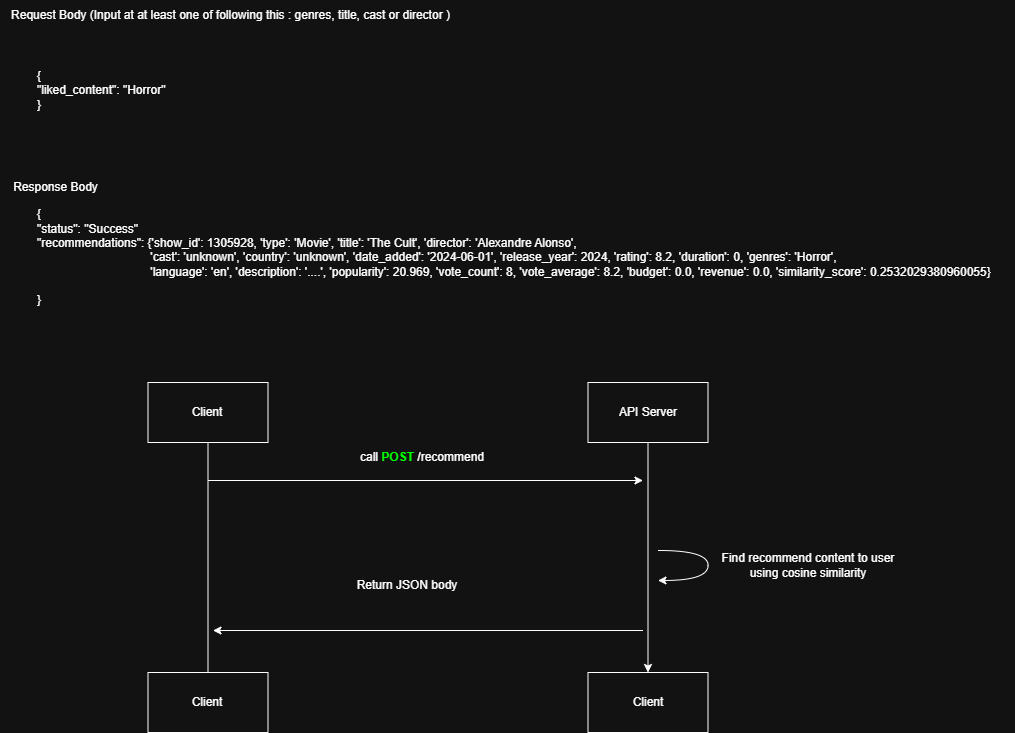

The diagram above was exported from draw.io. Its source (the exported page's mxGraphModel, read from the mxfile embedded in the PNG):
<mxGraphModel dx="1331" dy="3969" grid="1" gridSize="10" guides="1" tooltips="1" connect="1" arrows="1" fold="1" page="1" pageScale="1" pageWidth="850" pageHeight="1100" math="0" shadow="0">
  <root>
    <mxCell id="0" />
    <mxCell id="1" parent="0" />
    <mxCell id="ixfufHR5I5C1kTLx0jNs-10" parent="1" style="text;html=1;align=left;verticalAlign=middle;resizable=0;points=[];autosize=1;strokeColor=none;fillColor=none;" value="{&lt;div&gt;&quot;liked_content&quot;: &quot;Horror&quot;&lt;br&gt;&lt;/div&gt;&lt;div&gt;}&lt;/div&gt;" vertex="1">
      <mxGeometry height="60" width="150" x="105" y="130" as="geometry" />
    </mxCell>
    <mxCell id="ixfufHR5I5C1kTLx0jNs-12" parent="1" style="text;html=1;align=center;verticalAlign=middle;resizable=0;points=[];autosize=1;strokeColor=none;fillColor=none;" value="Request Body (Input at&amp;nbsp;at least one of following this : genres, title, cast or director )" vertex="1">
      <mxGeometry height="30" width="460" x="70" y="70" as="geometry" />
    </mxCell>
    <mxCell id="ixfufHR5I5C1kTLx0jNs-13" parent="1" style="text;html=1;align=center;verticalAlign=middle;resizable=0;points=[];autosize=1;strokeColor=none;fillColor=none;" value="Response Body" vertex="1">
      <mxGeometry height="30" width="110" x="70" y="242" as="geometry" />
    </mxCell>
    <mxCell id="ixfufHR5I5C1kTLx0jNs-14" parent="1" style="text;html=1;align=left;verticalAlign=middle;resizable=0;points=[];autosize=1;strokeColor=none;fillColor=none;" value="{&lt;div&gt;&quot;status&quot;: &quot;Success&quot;&lt;br&gt;&lt;div&gt;&quot;recommendations&quot;:&amp;nbsp;&lt;span style=&quot;background-color: transparent;&quot;&gt;{'show_id': 1305928, 'type': 'Movie', 'title': 'The Cult', 'director': 'Alexandre Alonso',&amp;nbsp;&lt;/span&gt;&lt;/div&gt;&lt;div&gt;&lt;span style=&quot;background-color: transparent;&quot;&gt;&amp;nbsp; &amp;nbsp; &amp;nbsp; &amp;nbsp; &amp;nbsp; &amp;nbsp; &amp;nbsp; &amp;nbsp; &amp;nbsp; &amp;nbsp; &amp;nbsp; &amp;nbsp; &amp;nbsp; &amp;nbsp; &amp;nbsp; &amp;nbsp; &amp;nbsp; 'cast': 'unknown', 'country': 'unknown', 'date_added': '2024-06-01', 'release_year': 2024, 'rating': 8.2, 'duration': 0, 'genres': 'Horror',&lt;/span&gt;&lt;/div&gt;&lt;div&gt;&lt;span style=&quot;background-color: transparent;&quot;&gt;&amp;nbsp; &amp;nbsp; &amp;nbsp; &amp;nbsp; &amp;nbsp; &amp;nbsp; &amp;nbsp; &amp;nbsp; &amp;nbsp; &amp;nbsp; &amp;nbsp; &amp;nbsp; &amp;nbsp; &amp;nbsp; &amp;nbsp; &amp;nbsp; &amp;nbsp; 'language': 'en', 'description': '....', 'popularity': 20.969, 'vote_count': 8, 'vote_average': 8.2, 'budget': 0.0, 'revenue': 0.0, 'similarity_score': 0.2532029380960055}&lt;/span&gt;&lt;/div&gt;&lt;div&gt;&lt;span style=&quot;background-color: transparent; color: light-dark(rgb(0, 0, 0), rgb(255, 255, 255));&quot;&gt;&lt;br&gt;&lt;/span&gt;&lt;/div&gt;&lt;div&gt;}&lt;/div&gt;&lt;/div&gt;" vertex="1">
      <mxGeometry height="110" width="980" x="105" y="272" as="geometry" />
    </mxCell>
    <mxCell id="ixfufHR5I5C1kTLx0jNs-16" parent="1" style="rounded=0;whiteSpace=wrap;html=1;" value="Client" vertex="1">
      <mxGeometry height="60" width="120" x="217.5" y="452" as="geometry" />
    </mxCell>
    <mxCell id="ixfufHR5I5C1kTLx0jNs-17" parent="1" style="rounded=0;whiteSpace=wrap;html=1;" value="Client" vertex="1">
      <mxGeometry height="60" width="120" x="217.5" y="742" as="geometry" />
    </mxCell>
    <mxCell id="ixfufHR5I5C1kTLx0jNs-18" parent="1" style="rounded=0;whiteSpace=wrap;html=1;" value="API Server" vertex="1">
      <mxGeometry height="60" width="120" x="657.5" y="452" as="geometry" />
    </mxCell>
    <mxCell id="ixfufHR5I5C1kTLx0jNs-21" edge="1" parent="1" source="ixfufHR5I5C1kTLx0jNs-17" style="endArrow=none;html=1;rounded=0;entryX=0.5;entryY=1;entryDx=0;entryDy=0;exitX=0.5;exitY=0;exitDx=0;exitDy=0;" target="ixfufHR5I5C1kTLx0jNs-16" value="">
      <mxGeometry height="50" relative="1" width="50" as="geometry">
        <mxPoint x="217.5" y="662" as="sourcePoint" />
        <mxPoint x="267.5" y="612" as="targetPoint" />
      </mxGeometry>
    </mxCell>
    <mxCell id="ixfufHR5I5C1kTLx0jNs-22" edge="1" parent="1" style="endArrow=classic;html=1;rounded=0;" value="">
      <mxGeometry height="50" relative="1" width="50" as="geometry">
        <mxPoint x="277.5" y="550" as="sourcePoint" />
        <mxPoint x="712.5" y="550" as="targetPoint" />
      </mxGeometry>
    </mxCell>
    <mxCell id="7bCGycSX66Q3rsAxzFLk-1" parent="1" style="rounded=0;whiteSpace=wrap;html=1;" value="Client" vertex="1">
      <mxGeometry height="60" width="120" x="657.5" y="742" as="geometry" />
    </mxCell>
    <mxCell id="7bCGycSX66Q3rsAxzFLk-2" edge="1" parent="1" source="ixfufHR5I5C1kTLx0jNs-18" style="endArrow=classic;html=1;rounded=0;exitX=0.5;exitY=1;exitDx=0;exitDy=0;entryX=0.5;entryY=0;entryDx=0;entryDy=0;" target="7bCGycSX66Q3rsAxzFLk-1" value="">
      <mxGeometry height="50" relative="1" width="50" as="geometry">
        <mxPoint x="742.5" y="642" as="sourcePoint" />
        <mxPoint x="1117.5" y="640" as="targetPoint" />
      </mxGeometry>
    </mxCell>
    <mxCell id="7bCGycSX66Q3rsAxzFLk-3" edge="1" parent="1" style="endArrow=classic;html=1;rounded=0;edgeStyle=orthogonalEdgeStyle;curved=1;" value="">
      <mxGeometry height="50" relative="1" width="50" as="geometry">
        <Array as="points">
          <mxPoint x="777.5" y="620" />
          <mxPoint x="777.5" y="650" />
        </Array>
        <mxPoint x="727.5" y="620" as="sourcePoint" />
        <mxPoint x="727.5" y="650" as="targetPoint" />
      </mxGeometry>
    </mxCell>
    <mxCell id="7bCGycSX66Q3rsAxzFLk-5" parent="1" style="text;html=1;whiteSpace=wrap;strokeColor=none;fillColor=none;align=center;verticalAlign=middle;rounded=0;" value="call &lt;font style=&quot;color: light-dark(rgb(0, 0, 0), rgb(0, 255, 0));&quot;&gt;&lt;b&gt;POST&lt;/b&gt;&lt;/font&gt;&lt;font style=&quot;color: light-dark(rgb(0, 0, 0), rgb(0, 255, 0));&quot;&gt;&lt;b&gt;&amp;nbsp;&lt;/b&gt;&lt;/font&gt;/recommend" vertex="1">
      <mxGeometry height="30" width="220" x="382.5" y="512" as="geometry" />
    </mxCell>
    <mxCell id="7bCGycSX66Q3rsAxzFLk-6" parent="1" style="text;html=1;whiteSpace=wrap;strokeColor=none;fillColor=none;align=center;verticalAlign=middle;rounded=0;" value="Find recommend content to user using cosine similarity" vertex="1">
      <mxGeometry height="30" width="190" x="782.5" y="620" as="geometry" />
    </mxCell>
    <mxCell id="7bCGycSX66Q3rsAxzFLk-16" edge="1" parent="1" style="endArrow=classic;html=1;rounded=0;" value="">
      <mxGeometry height="50" relative="1" width="50" as="geometry">
        <mxPoint x="712.5" y="700" as="sourcePoint" />
        <mxPoint x="282.5" y="700" as="targetPoint" />
      </mxGeometry>
    </mxCell>
    <mxCell id="7bCGycSX66Q3rsAxzFLk-17" parent="1" style="text;html=1;whiteSpace=wrap;strokeColor=none;fillColor=none;align=center;verticalAlign=middle;rounded=0;" value="Return JSON body" vertex="1">
      <mxGeometry height="30" width="130" x="412.5" y="640" as="geometry" />
    </mxCell>
  </root>
</mxGraphModel>